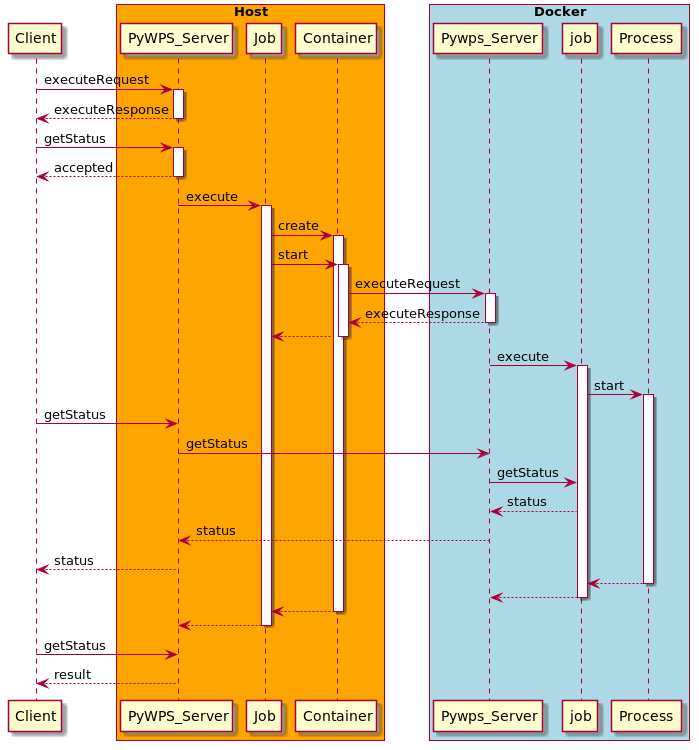

The diagram above was rendered by PlantUML. Its source (embedded in the PNG):
@startuml
participant Client
box "Host" #Orange
	participant PyWPS_Server
	participant Job
	participant Container
end box
box "Docker" #LightBLue
	participant Pywps_Server
	participant job
	participant Process
end box

Client -> PyWPS_Server: executeRequest
activate PyWPS_Server
PyWPS_Server --> Client: executeResponse
deactivate PyWPS_Server

Client -> PyWPS_Server: getStatus
activate PyWPS_Server
PyWPS_Server --> Client: accepted
deactivate PyWPS_Server

PyWPS_Server -> Job: execute
activate Job
Job -> Container: create
activate Container


Job -> Container: start
activate Container
Container -> Pywps_Server: executeRequest
activate Pywps_Server
Pywps_Server --> Container: executeResponse
deactivate Pywps_Server
Container --> Job
deactivate Container

Pywps_Server -> job: execute
activate job
job -> Process: start
activate Process

Client -> PyWPS_Server: getStatus
PyWPS_Server -> Pywps_Server: getStatus
Pywps_Server -> job: getStatus
job --> Pywps_Server: status
Pywps_Server --> PyWPS_Server: status
PyWPS_Server --> Client: status

Process --> job
deactivate Process
job --> Pywps_Server
deactivate job
Container --> Job
deactivate Container
Job --> PyWPS_Server
deactivate Job

Client -> PyWPS_Server: getStatus
PyWPS_Server --> Client: result
@enduml